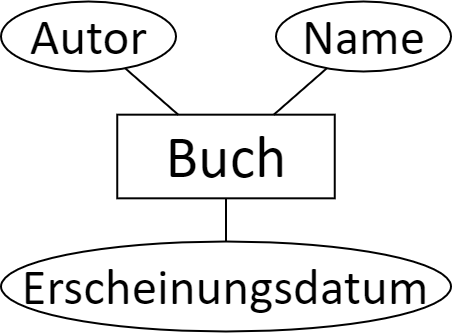

The diagram above was exported from draw.io. Its source (the exported page's mxGraphModel, read from the mxfile embedded in the PNG):
<mxGraphModel dx="1185" dy="621" grid="1" gridSize="10" guides="1" tooltips="1" connect="1" arrows="1" fold="1" page="1" pageScale="1" pageWidth="827" pageHeight="1169" math="0" shadow="0">
  <root>
    <mxCell id="0" />
    <mxCell id="1" parent="0" />
    <mxCell id="2" value="Buch" style="whiteSpace=wrap;html=1;align=center;fontSize=60;fontFamily=FallingSky;strokeWidth=2;" vertex="1" parent="1">
      <mxGeometry x="263.75" y="223.17000000000002" width="217.5" height="83.65" as="geometry" />
    </mxCell>
    <mxCell id="3" value="Autor" style="ellipse;whiteSpace=wrap;html=1;align=center;fontFamily=FallingSky;fontSize=51;strokeColor=default;strokeWidth=2;fillColor=default;gradientColor=none;" vertex="1" parent="1">
      <mxGeometry x="147.5" y="110" width="175" height="70" as="geometry" />
    </mxCell>
    <mxCell id="4" value="Name" style="ellipse;whiteSpace=wrap;html=1;align=center;fontFamily=FallingSky;fontSize=51;strokeColor=default;strokeWidth=2;fillColor=default;gradientColor=none;" vertex="1" parent="1">
      <mxGeometry x="422.5" y="110" width="175" height="70" as="geometry" />
    </mxCell>
    <mxCell id="5" value="Erscheinungsdatum" style="ellipse;whiteSpace=wrap;html=1;align=center;fontFamily=FallingSky;fontSize=51;strokeColor=default;strokeWidth=2;fillColor=default;gradientColor=none;" vertex="1" parent="1">
      <mxGeometry x="147.5" y="350" width="450" height="90" as="geometry" />
    </mxCell>
    <mxCell id="6" value="" style="endArrow=none;html=1;rounded=0;fontFamily=FallingSky;fontSize=25;strokeWidth=2;" edge="1" source="2" target="4" parent="1">
      <mxGeometry width="50" height="50" relative="1" as="geometry">
        <mxPoint x="380" y="260" as="sourcePoint" />
        <mxPoint x="430" y="210" as="targetPoint" />
      </mxGeometry>
    </mxCell>
    <mxCell id="7" value="" style="endArrow=none;html=1;rounded=0;fontFamily=FallingSky;fontSize=25;strokeWidth=2;" edge="1" source="2" target="3" parent="1">
      <mxGeometry width="50" height="50" relative="1" as="geometry">
        <mxPoint x="379.15436929562384" y="250" as="sourcePoint" />
        <mxPoint x="409.44362980913365" y="218.65032973661846" as="targetPoint" />
      </mxGeometry>
    </mxCell>
    <mxCell id="8" value="" style="endArrow=none;html=1;rounded=0;fontFamily=FallingSky;fontSize=25;strokeWidth=2;" edge="1" source="2" target="5" parent="1">
      <mxGeometry width="50" height="50" relative="1" as="geometry">
        <mxPoint x="389.15436929562384" y="260" as="sourcePoint" />
        <mxPoint x="419.44362980913365" y="228.65032973661846" as="targetPoint" />
      </mxGeometry>
    </mxCell>
  </root>
</mxGraphModel>